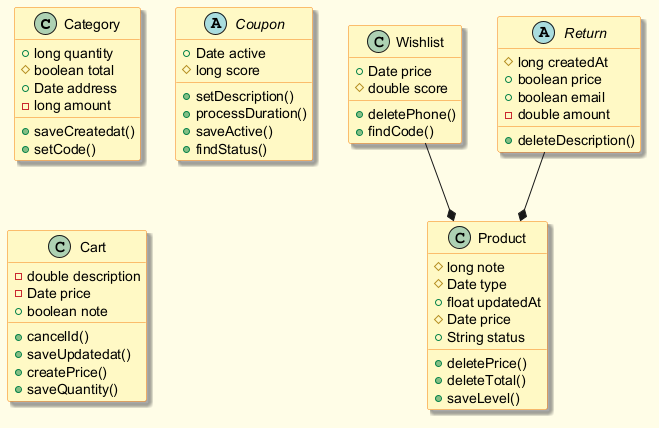

The diagram above was rendered by PlantUML. Its source (embedded in the PNG):
@startuml
skinparam backgroundColor #FFFDE7
skinparam classBackgroundColor #FFF9C4
skinparam classBorderColor #F57F17
skinparam shadowing true
class Category {
  +long quantity
  #boolean total
  +Date address
  -long amount
  +saveCreatedat()
  +setCode()
}
class Wishlist {
  +Date price
  #double score
  +deletePhone()
  +findCode()
}
abstract class Return {
  #long createdAt
  +boolean price
  +boolean email
  -double amount
  +deleteDescription()
}
class Product {
  #long note
  #Date type
  +float updatedAt
  #Date price
  +String status
  +deletePrice()
  +deleteTotal()
  +saveLevel()
}
abstract class Coupon {
  +Date active
  #long score
  +setDescription()
  +processDuration()
  +saveActive()
  +findStatus()
}
class Cart {
  -double description
  -Date price
  +boolean note
  +cancelId()
  +saveUpdatedat()
  +createPrice()
  +saveQuantity()
}
Return --* Product
Wishlist --* Product
@enduml